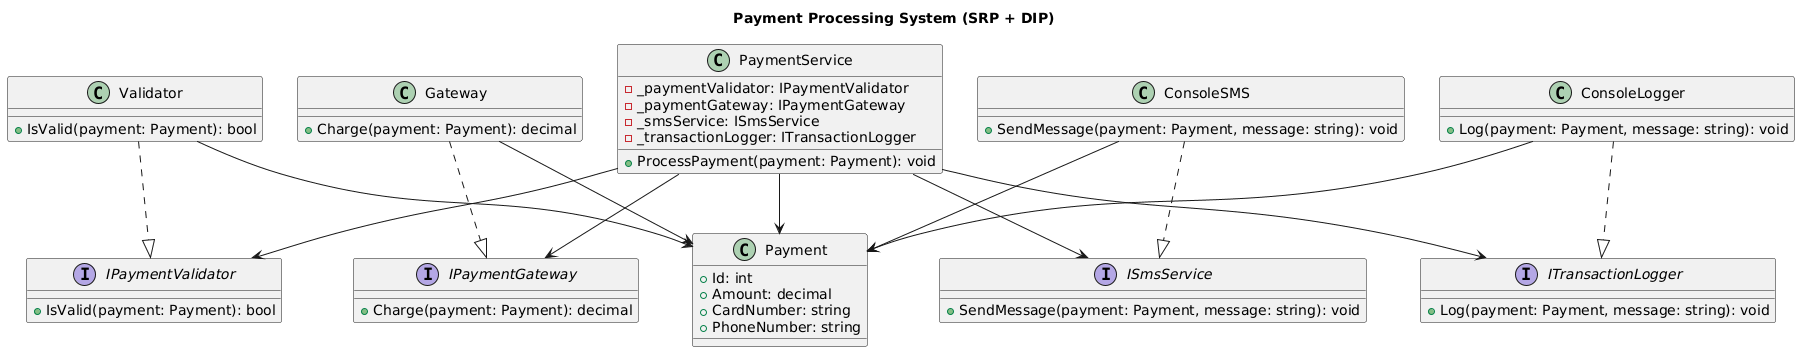

The diagram above was rendered by PlantUML. Its source (embedded in the PNG):
@startuml
title Payment Processing System (SRP + DIP)

' ===== Interfaces =====

interface IPaymentValidator {
    + IsValid(payment: Payment): bool
}

interface IPaymentGateway {
    + Charge(payment: Payment): decimal
}

interface ISmsService {
    + SendMessage(payment: Payment, message: string): void
}

interface ITransactionLogger {
    + Log(payment: Payment, message: string): void
}

' ===== Models =====

class Payment {
    + Id: int
    + Amount: decimal
    + CardNumber: string
    + PhoneNumber: string
}

' ===== Implementations =====

class Validator {
    + IsValid(payment: Payment): bool
}

class Gateway {
    + Charge(payment: Payment): decimal
}

class ConsoleSMS {
    + SendMessage(payment: Payment, message: string): void
}

class ConsoleLogger {
    + Log(payment: Payment, message: string): void
}

' ===== Service =====

class PaymentService {
    - _paymentValidator: IPaymentValidator
    - _paymentGateway: IPaymentGateway
    - _smsService: ISmsService
    - _transactionLogger: ITransactionLogger

    + ProcessPayment(payment: Payment): void
}

' ===== Relationships =====

Validator ..|> IPaymentValidator
Gateway ..|> IPaymentGateway
ConsoleSMS ..|> ISmsService
ConsoleLogger ..|> ITransactionLogger

PaymentService --> IPaymentValidator
PaymentService --> IPaymentGateway
PaymentService --> ISmsService
PaymentService --> ITransactionLogger

PaymentService --> Payment
Validator --> Payment
Gateway --> Payment
ConsoleSMS --> Payment
ConsoleLogger --> Payment
@enduml